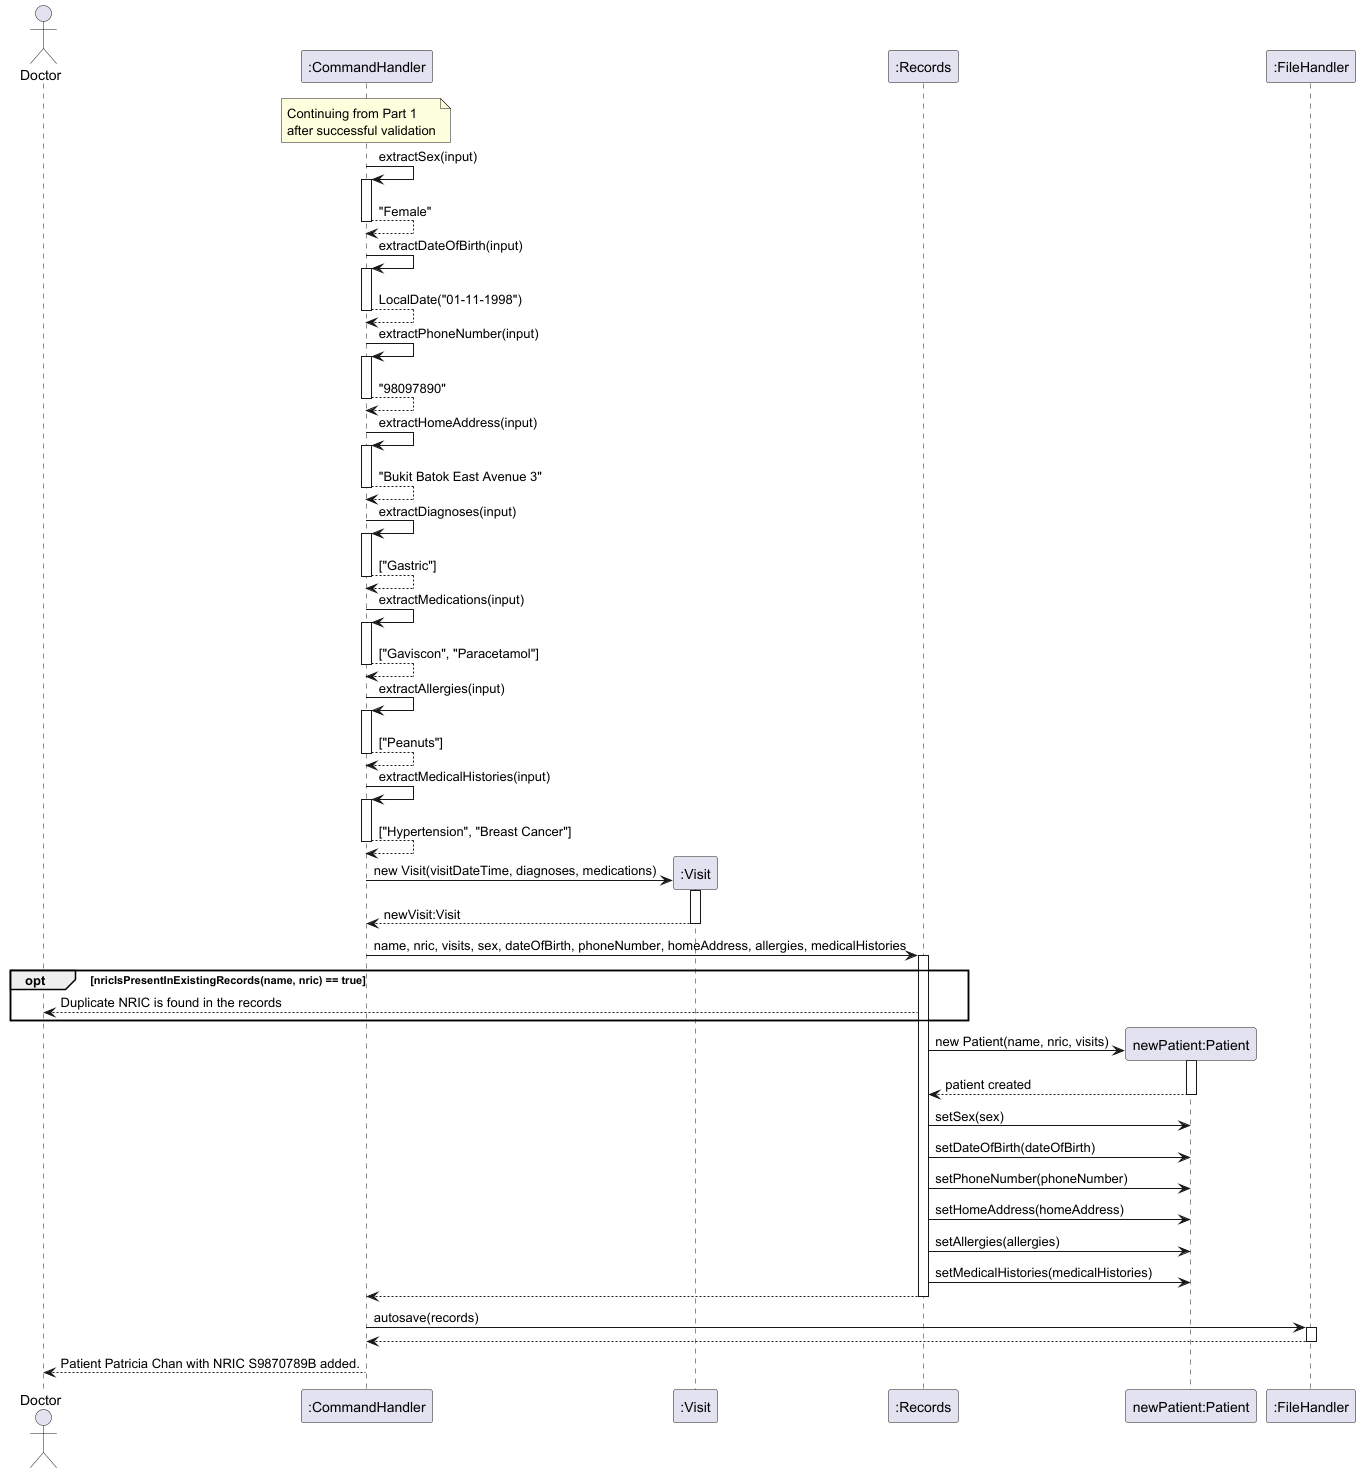

The diagram above was rendered by PlantUML. Its source (embedded in the PNG):
@startuml
'https://plantuml.com/sequence-diagram

actor Doctor
participant ":CommandHandler"

note over ":CommandHandler": Continuing from Part 1\nafter successful validation

":CommandHandler" -> ":CommandHandler" ++: extractSex(input)
return "Female"

":CommandHandler" -> ":CommandHandler" ++: extractDateOfBirth(input)
return LocalDate("01-11-1998")

":CommandHandler" -> ":CommandHandler" ++: extractPhoneNumber(input)
return "98097890"

":CommandHandler" -> ":CommandHandler" ++: extractHomeAddress(input)
return "Bukit Batok East Avenue 3"

":CommandHandler" -> ":CommandHandler" ++: extractDiagnoses(input)
return ["Gastric"]

":CommandHandler" -> ":CommandHandler" ++: extractMedications(input)
return ["Gaviscon", "Paracetamol"]

":CommandHandler" -> ":CommandHandler" ++: extractAllergies(input)
return ["Peanuts"]

":CommandHandler" -> ":CommandHandler" ++: extractMedicalHistories(input)
return ["Hypertension", "Breast Cancer"]

create ":Visit"
":CommandHandler" -> ":Visit"**: new Visit(visitDateTime, diagnoses, medications)
activate ":Visit"
":CommandHandler" <-- ":Visit": newVisit:Visit
deactivate ":Visit"

":CommandHandler" -> ":Records" ++: name, nric, visits, sex, dateOfBirth, phoneNumber, homeAddress, allergies, medicalHistories

opt nricIsPresentInExistingRecords(name, nric) == true
    Doctor <-- ":Records" : Duplicate NRIC is found in the records
    end

create "newPatient:Patient"
":Records" -> "newPatient:Patient" ++: new Patient(name, nric, visits)
":Records" <-- "newPatient:Patient": patient created
deactivate "newPatient:Patient"
":Records" -> "newPatient:Patient": setSex(sex)
":Records" -> "newPatient:Patient": setDateOfBirth(dateOfBirth)
":Records" -> "newPatient:Patient": setPhoneNumber(phoneNumber)
":Records" -> "newPatient:Patient": setHomeAddress(homeAddress)
":Records" -> "newPatient:Patient": setAllergies(allergies)
":Records" -> "newPatient:Patient": setMedicalHistories(medicalHistories)
return

":CommandHandler" -> ":FileHandler" ++: autosave(records)
return

Doctor <-- ":CommandHandler": Patient Patricia Chan with NRIC S9870789B added.

@enduml